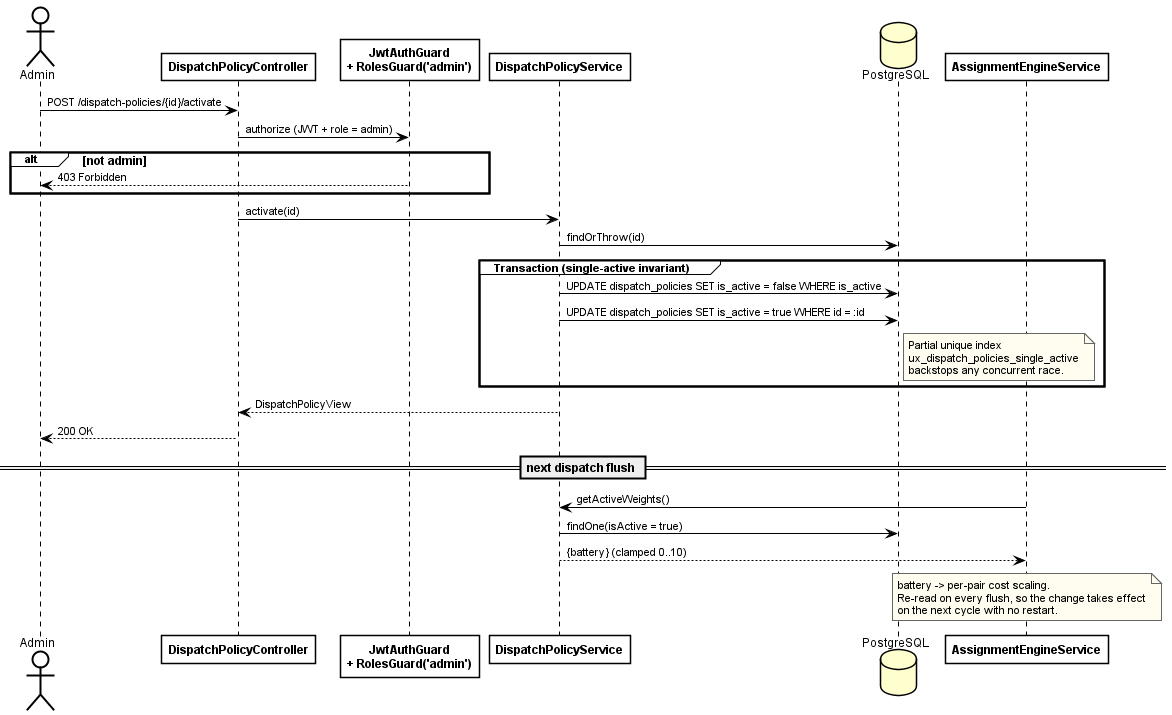

The diagram above was rendered by PlantUML. Its source (embedded in the PNG):
@startuml fig-2-6-2-seq-activate-policy
' SDS Figure II-2.6.2 — Activate a policy (takes effect next flush)
' Fixed 2026-08-09: getActiveWeights() returns {battery} only — the urgency term
' and the "urgency -> task selection re-sort" note were removed with the
' weight_urgency column (migration 1797).
' Verified against wes/src/cargo/dispatch-policy.service.ts activate()/getActiveWeights().
' Render: java -jar plantuml.jar -charset UTF-8 -tpng fig-2-6-2-seq-activate-policy.puml
!include _style.iuml

actor Admin
participant DispatchPolicyController as Controller
participant "JwtAuthGuard\n+ RolesGuard('admin')" as Guards
participant DispatchPolicyService as Service
database PostgreSQL
participant AssignmentEngineService as Engine

Admin -> Controller: POST /dispatch-policies/{id}/activate
Controller -> Guards: authorize (JWT + role = admin)
alt not admin
  Guards --> Admin: 403 Forbidden
end

Controller -> Service: activate(id)
Service -> PostgreSQL: findOrThrow(id)

group Transaction (single-active invariant)
  Service -> PostgreSQL: UPDATE dispatch_policies SET is_active = false WHERE is_active
  Service -> PostgreSQL: UPDATE dispatch_policies SET is_active = true WHERE id = :id
  note right of PostgreSQL
    Partial unique index ux_dispatch_policies_single_active
    backstops any concurrent race.
  end note
end

Service --> Controller: DispatchPolicyView
Controller --> Admin: 200 OK

== next dispatch flush ==

Engine -> Service: getActiveWeights()
Service -> PostgreSQL: findOne(isActive = true)
Service --> Engine: {battery} (clamped 0..10)

note over Engine
  battery -> per-pair cost scaling.
  Re-read on every flush, so the change takes effect
  on the next cycle with no restart.
end note

@enduml